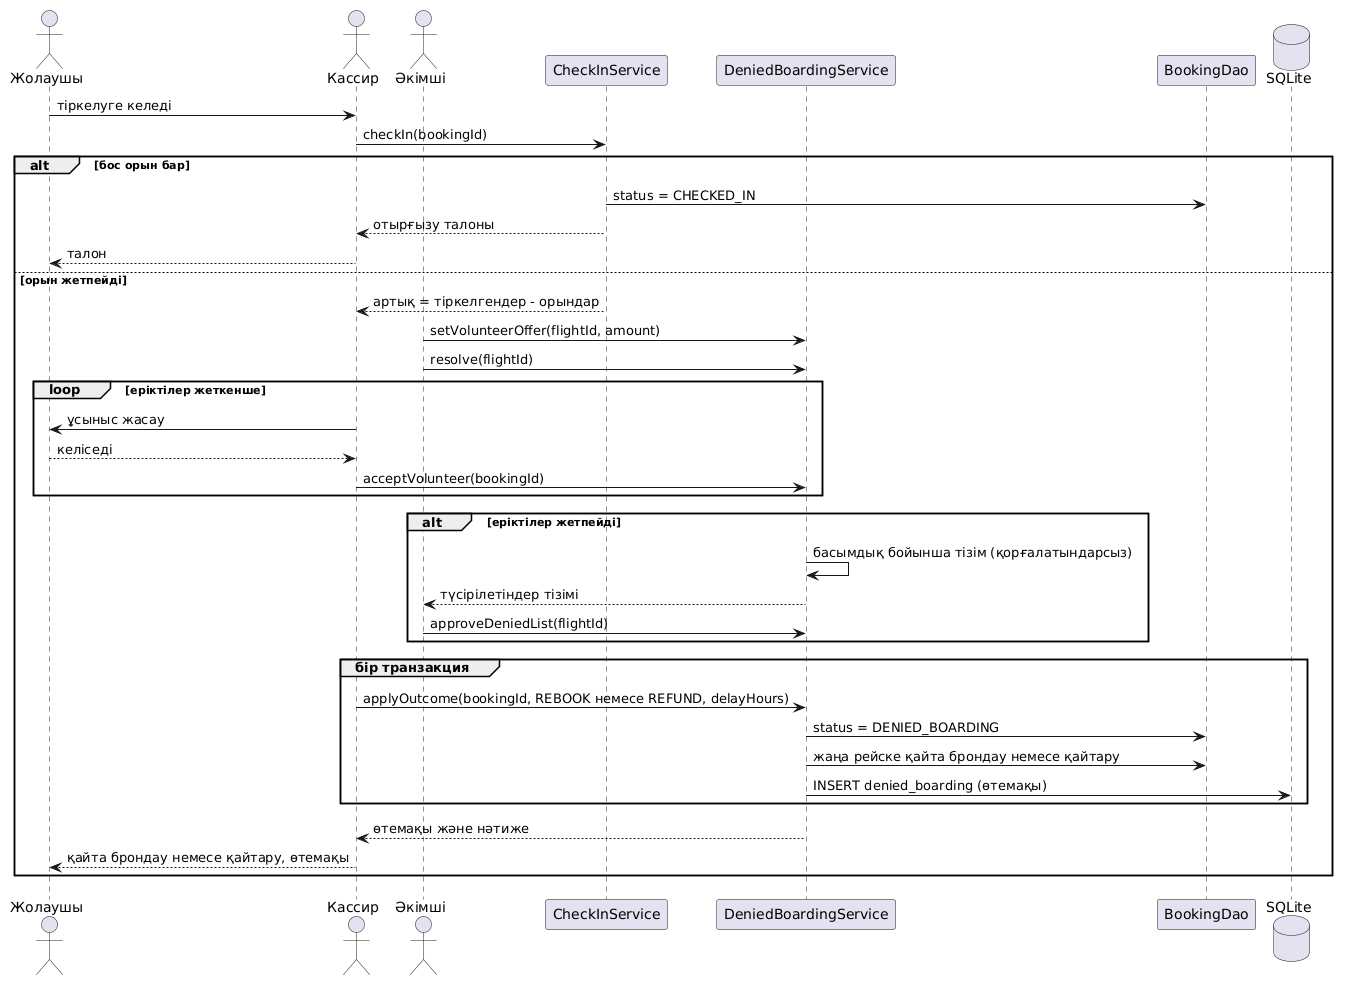

The diagram above was rendered by PlantUML. Its source (embedded in the PNG):
@startuml
actor "Жолаушы" as P
actor "Кассир" as C
actor "Әкімші" as A
participant CheckInService as CS
participant DeniedBoardingService as DS
participant BookingDao
database "SQLite" as DB

P -> C : тіркелуге келеді
C -> CS : checkIn(bookingId)
alt бос орын бар
  CS -> BookingDao : status = CHECKED_IN
  CS --> C : отырғызу талоны
  C --> P : талон
else орын жетпейді
  CS --> C : артық = тіркелгендер - орындар
  A -> DS : setVolunteerOffer(flightId, amount)
  A -> DS : resolve(flightId)
  loop еріктілер жеткенше
    C -> P : ұсыныс жасау
    P --> C : келіседі
    C -> DS : acceptVolunteer(bookingId)
  end
  alt еріктілер жетпейді
    DS -> DS : басымдық бойынша тізім (қорғалатындарсыз)
    DS --> A : түсірілетіндер тізімі
    A -> DS : approveDeniedList(flightId)
  end
  group бір транзакция
    C -> DS : applyOutcome(bookingId, REBOOK немесе REFUND, delayHours)
    DS -> BookingDao : status = DENIED_BOARDING
    DS -> BookingDao : жаңа рейске қайта брондау немесе қайтару
    DS -> DB : INSERT denied_boarding (өтемақы)
  end
  DS --> C : өтемақы және нәтиже
  C --> P : қайта брондау немесе қайтару, өтемақы
end
@enduml